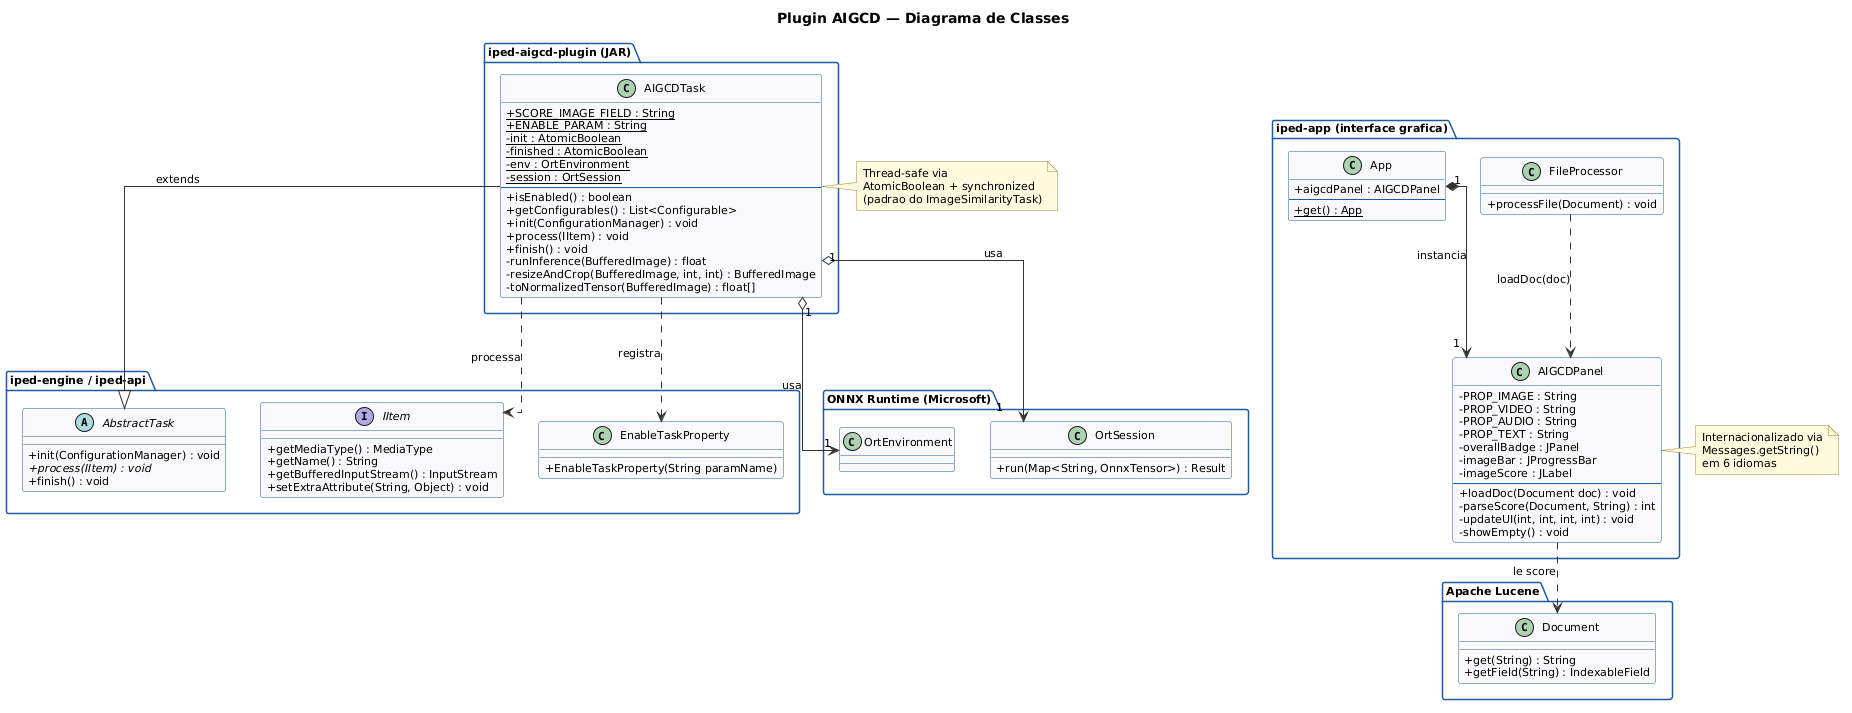

The diagram above was rendered by PlantUML. Its source (embedded in the PNG):
@startuml
' ===== Estilo limpo e academico =====
skinparam shadowing false
skinparam defaultFontName "Helvetica"
skinparam defaultFontSize 11
skinparam linetype ortho

skinparam class {
  BackgroundColor #F8F9FB
  BorderColor #1E5AA0
  ArrowColor #333333
  AttributeIconSize 0
}

skinparam package {
  BackgroundColor #FFFFFF
  BorderColor #1E5AA0
  FontStyle bold
}

skinparam note {
  BackgroundColor #FFF8DC
  BorderColor #A0853B
}

title <b>Plugin AIGCD — Diagrama de Classes</b>

' ===== Plugin AIGCD (JAR isolado) =====
package "iped-aigcd-plugin (JAR)" {
  class AIGCDTask {
    + {static} SCORE_IMAGE_FIELD : String
    + {static} ENABLE_PARAM : String
    - {static} init : AtomicBoolean
    - {static} finished : AtomicBoolean
    - {static} env : OrtEnvironment
    - {static} session : OrtSession
    --
    + isEnabled() : boolean
    + getConfigurables() : List<Configurable>
    + init(ConfigurationManager) : void
    + process(IItem) : void
    + finish() : void
    - runInference(BufferedImage) : float
    - resizeAndCrop(BufferedImage, int, int) : BufferedImage
    - toNormalizedTensor(BufferedImage) : float[]
  }
}

' ===== UI no iped-app =====
package "iped-app (interface grafica)" {
  class AIGCDPanel {
    - PROP_IMAGE : String
    - PROP_VIDEO : String
    - PROP_AUDIO : String
    - PROP_TEXT : String
    - overallBadge : JPanel
    - imageBar : JProgressBar
    - imageScore : JLabel
    --
    + loadDoc(Document doc) : void
    - parseScore(Document, String) : int
    - updateUI(int, int, int, int) : void
    - showEmpty() : void
  }

  class App {
    + aigcdPanel : AIGCDPanel
    --
    + {static} get() : App
  }

  class FileProcessor {
    + processFile(Document) : void
  }
}

' ===== Nucleo do IPED =====
package "iped-engine / iped-api" {
  abstract class AbstractTask {
    + init(ConfigurationManager) : void
    + {abstract} process(IItem) : void
    + finish() : void
  }

  interface IItem {
    + getMediaType() : MediaType
    + getName() : String
    + getBufferedInputStream() : InputStream
    + setExtraAttribute(String, Object) : void
  }

  class EnableTaskProperty {
    + EnableTaskProperty(String paramName)
  }
}

' ===== Bibliotecas externas =====
package "ONNX Runtime (Microsoft)" {
  class OrtEnvironment
  class OrtSession {
    + run(Map<String, OnnxTensor>) : Result
  }
}

package "Apache Lucene" {
  class Document {
    + get(String) : String
    + getField(String) : IndexableField
  }
}

' ===== Relacoes =====
AIGCDTask --|> AbstractTask : extends
AIGCDTask "1" o--> "1" OrtEnvironment : usa
AIGCDTask "1" o--> "1" OrtSession   : usa
AIGCDTask ..> IItem               : processa
AIGCDTask ..> EnableTaskProperty  : registra

AIGCDPanel ..> Document : le score
App "1" *--> "1" AIGCDPanel : instancia
FileProcessor ..> AIGCDPanel : loadDoc(doc)

note right of AIGCDTask
  Thread-safe via
  AtomicBoolean + synchronized
  (padrao do ImageSimilarityTask)
end note

note right of AIGCDPanel
  Internacionalizado via
  Messages.getString()
  em 6 idiomas
end note
@enduml